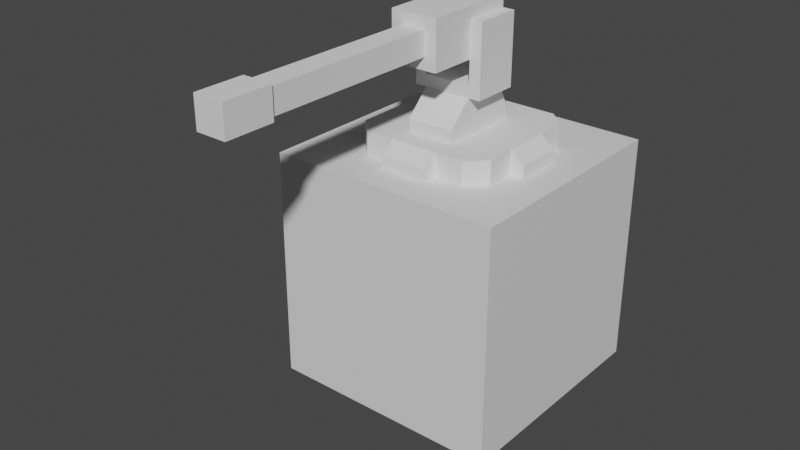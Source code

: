 # Source: turrets.blend  (saved by Blender 3.6.11; exported with 4.5.12 LTS)
import bpy
from mathutils import Matrix  # noqa: F401  (used for matrix-valued properties, if any)

bpy.ops.wm.read_factory_settings(use_empty=True)
scene = bpy.context.scene
scene.name = 'Scene'

# ---- collections
col_collection = bpy.data.collections.new('Collection'); scene.collection.children.link(col_collection)
col_turret_01 = bpy.data.collections.new('Turret 01'); col_collection.children.link(col_turret_01)

# ---- materials (node trees are filled in below, after node groups)
mat_material = bpy.data.materials.new('Material')
mat_material.alpha_threshold = 0.0
mat_material.use_transparent_shadow = False
mat_material.roughness = 0.5
mat_material.line_color = (0.0, 0.0, 0.0, 1.0)

# ---- material node trees
mat_material.use_nodes = True; mat_material.node_tree.nodes.clear()
_N = mat_material.node_tree.nodes; _L = mat_material.node_tree.links
n0 = _N.new('ShaderNodeOutputMaterial'); n0.name = 'Material Output'; n0.location = (300, 300)
n1 = _N.new('ShaderNodeBsdfPrincipled'); n1.name = 'Principled BSDF'; n1.location = (10, 300)
n1.distribution = 'GGX'
n1.subsurface_method = 'RANDOM_WALK_SKIN'
n1.inputs[3].default_value = 1.45
n1.inputs[27].default_value = (0.0, 0.0, 0.0, 1.0)
n1.inputs[28].default_value = 1.0
_L.new(n1.outputs[0], n0.inputs[0])
n0.is_active_output = True

# ---- world
world_world = bpy.data.worlds.new('World'); scene.world = world_world
world_world.use_nodes = True; world_world.node_tree.nodes.clear()
_N = world_world.node_tree.nodes; _L = world_world.node_tree.links
n0 = _N.new('ShaderNodeOutputWorld'); n0.name = 'World Output'; n0.location = (300, 300)
n1 = _N.new('ShaderNodeBackground'); n1.name = 'Background'; n1.location = (10, 300)
n1.inputs[0].default_value = (0.05088, 0.05088, 0.05088, 1.0)
_L.new(n1.outputs[0], n0.inputs[0])
n0.is_active_output = True
world_world.color = (0.05088, 0.05088, 0.05088)
world_world.use_sun_shadow = False
world_world.sun_shadow_jitter_overblur = 0.0

# ---- meshes
me_cube = bpy.data.meshes.new('Cube')
me_cube.from_pydata([(1.0, 1.0, 1.0), (1.0, 1.0, -1.0), (1.0, -1.0, 1.0), (1.0, -1.0, -1.0), (-1.0, 1.0, 1.0), (-1.0, 1.0, -1.0), (-1.0, -1.0, 1.0), (-1.0, -1.0, -1.0)], [], [(0, 4, 6, 2), (3, 2, 6, 7), (7, 6, 4, 5), (5, 1, 3, 7), (1, 0, 2, 3), (5, 4, 0, 1)])
_uv = me_cube.uv_layers.new(name='UVMap')
_uv.uv.foreach_set('vector', [0.625, 0.5, 0.875, 0.5, 0.875, 0.75, 0.625, 0.75, 0.375, 0.75, 0.625, 0.75, 0.625, 1.0, 0.375, 1.0, 0.375, 0.0, 0.625, 0.0, 0.625, 0.25, 0.375, 0.25, 0.125, 0.5, 0.375, 0.5, 0.375, 0.75, 0.125, 0.75, 0.375, 0.5, 0.625, 0.5, 0.625, 0.75, 0.375, 0.75, 0.375, 0.25, 0.625, 0.25, 0.625, 0.5, 0.375, 0.5])
me_cube.materials.append(mat_material)
me_cube.use_mirror_vertex_groups = False
me_cube.update()
me_cube_001 = bpy.data.meshes.new('Cube.001')
me_cube_001.from_pydata([(-0.3, 0.1, 0.0), (-0.3, -0.1, 0.0), (-0.3, -0.1, 0.1), (-0.3, 0.1, 0.1), (0.3, -0.1, 0.0), (0.3, 0.1, 0.0), (0.3, 0.1, 0.1), (0.3, -0.1, 0.1), (0.1, 0.3, 0.0), (-0.1, 0.3, 0.0), (-0.1, 0.3, 0.1), (0.1, 0.3, 0.1), (-0.1, -0.3, 0.0), (0.1, -0.3, 0.0), (0.1, -0.3, 0.1), (-0.1, -0.3, 0.1), (-0.1, 0.1, 0.1), (0.1, 0.1, 0.1), (-0.1, -0.1, 0.1), (0.1, -0.1, 0.1), (0.1, 0.1, 0.0), (-0.1, 0.1, 0.0), (0.1, -0.1, 0.0), (-0.1, -0.1, 0.0), (-0.36, 0.1, 0.0), (-0.36, -0.1, 0.0), (-0.36, -0.1, 0.05), (-0.36, 0.1, 0.05), (0.36, -0.1, 0.0), (0.36, 0.1, 0.0), (0.36, 0.1, 0.05), (0.36, -0.1, 0.05), (0.1, 0.36, 0.0), (-0.1, 0.36, 0.0), (-0.1, 0.36, 0.05), (0.1, 0.36, 0.05), (-0.1, -0.36, 0.0), (0.1, -0.36, 0.0), (0.1, -0.36, 0.05), (-0.1, -0.36, 0.05), (-0.225, -0.3, 0.0), (-0.3, -0.225, 0.0), (-0.3, -0.225, 0.1), (-0.225, -0.3, 0.1), (-0.3, 0.225, 0.0), (-0.225, 0.3, 0.0), (-0.225, 0.3, 0.1), (-0.3, 0.225, 0.1), (0.3, -0.225, 0.0), (0.225, -0.3, 0.0), (0.225, -0.3, 0.1), (0.3, -0.225, 0.1), (0.225, 0.3, 0.0), (0.3, 0.225, 0.0), (0.3, 0.225, 0.1), (0.225, 0.3, 0.1)], [], [(10, 46, 47, 3, 16), (54, 55, 11, 17, 6), (7, 19, 14, 50, 51), (18, 2, 42, 43, 15), (4, 7, 51, 48), (45, 46, 10, 9), (49, 50, 14, 13), (16, 3, 2, 18), (8, 11, 55, 52), (20, 5, 4, 22), (8, 52, 53, 5, 20), (7, 4, 28, 31), (12, 15, 43, 40), (4, 5, 29, 28), (0, 21, 23, 1), (21, 20, 22, 23), (0, 3, 47, 44), (9, 8, 20, 21), (6, 17, 19, 7), (17, 16, 18, 19), (11, 10, 16, 17), (53, 54, 6, 5), (19, 18, 15, 14), (41, 42, 2, 1), (23, 22, 13, 12), (22, 4, 48, 49, 13), (5, 6, 30, 29), (44, 45, 9, 21, 0), (10, 11, 35, 34), (29, 30, 31, 28), (25, 26, 27, 24), (37, 38, 39, 36), (33, 34, 35, 32), (12, 13, 37, 36), (1, 2, 26, 25), (13, 14, 38, 37), (6, 7, 31, 30), (3, 0, 24, 27), (15, 12, 36, 39), (14, 15, 39, 38), (0, 1, 25, 24), (9, 10, 34, 33), (8, 9, 33, 32), (11, 8, 32, 35), (2, 3, 27, 26), (40, 43, 42, 41), (46, 45, 44, 47), (54, 53, 52, 55), (50, 49, 48, 51), (1, 23, 12, 40, 41)])
_uv = me_cube_001.uv_layers.new(name='UVMap')
_uv.uv.foreach_set('vector', [0.7917, 0.5, 0.8438, 0.5, 0.875, 0.5312, 0.875, 0.5833, 0.7917, 0.5833, 0.625, 0.5312, 0.6562, 0.5, 0.7083, 0.5, 0.7083, 0.5833, 0.625, 0.5833, 0.625, 0.6667, 0.7083, 0.6667, 0.7083, 0.75, 0.6562, 0.75, 0.625, 0.7188, 0.7917, 0.6667, 0.875, 0.6667, 0.875, 0.7188, 0.8438, 0.75, 0.7917, 0.75, 0.375, 0.6667, 0.625, 0.6667, 0.625, 0.7188, 0.375, 0.7188, 0.375, 0.2812, 0.625, 0.2812, 0.625, 0.3333, 0.375, 0.3333, 0.375, 0.7812, 0.625, 0.7812, 0.625, 0.8333, 0.375, 0.8333, 0.7917, 0.5833, 0.875, 0.5833, 0.875, 0.6667, 0.7917, 0.6667, 0.375, 0.4167, 0.625, 0.4167, 0.625, 0.4688, 0.375, 0.4688, 0.2917, 0.5833, 0.375, 0.5833, 0.375, 0.6667, 0.2917, 0.6667, 0.2917, 0.5, 0.3438, 0.5, 0.375, 0.5312, 0.375, 0.5833, 0.2917, 0.5833, 0.625, 0.6667, 0.375, 0.6667, 0.375, 0.6667, 0.625, 0.6667, 0.375, 0.9167, 0.625, 0.9167, 0.625, 0.9688, 0.375, 0.9688, 0.375, 0.6667, 0.375, 0.5833, 0.375, 0.5833, 0.375, 0.6667, 0.125, 0.5833, 0.2083, 0.5833, 0.2083, 0.6667, 0.125, 0.6667, 0.2083, 0.5833, 0.2917, 0.5833, 0.2917, 0.6667, 0.2083, 0.6667, 0.375, 0.1667, 0.625, 0.1667, 0.625, 0.2188, 0.375, 0.2188, 0.2083, 0.5, 0.2917, 0.5, 0.2917, 0.5833, 0.2083, 0.5833, 0.625, 0.5833, 0.7083, 0.5833, 0.7083, 0.6667, 0.625, 0.6667, 0.7083, 0.5833, 0.7917, 0.5833, 0.7917, 0.6667, 0.7083, 0.6667, 0.7083, 0.5, 0.7917, 0.5, 0.7917, 0.5833, 0.7083, 0.5833, 0.375, 0.5312, 0.625, 0.5312, 0.625, 0.5833, 0.375, 0.5833, 0.7083, 0.6667, 0.7917, 0.6667, 0.7917, 0.75, 0.7083, 0.75, 0.375, 0.03125, 0.625, 0.03125, 0.625, 0.08333, 0.375, 0.08333, 0.2083, 0.6667, 0.2917, 0.6667, 0.2917, 0.75, 0.2083, 0.75, 0.2917, 0.6667, 0.375, 0.6667, 0.375, 0.7188, 0.3438, 0.75, 0.2917, 0.75, 0.375, 0.5833, 0.625, 0.5833, 0.625, 0.5833, 0.375, 0.5833, 0.125, 0.5312, 0.1562, 0.5, 0.2083, 0.5, 0.2083, 0.5833, 0.125, 0.5833, 0.7917, 0.5, 0.7083, 0.5, 0.7083, 0.5, 0.7917, 0.5, 0.375, 0.5833, 0.625, 0.5833, 0.625, 0.6667, 0.375, 0.6667, 0.375, 0.08333, 0.625, 0.08333, 0.625, 0.1667, 0.375, 0.1667, 0.375, 0.8333, 0.625, 0.8333, 0.625, 0.9167, 0.375, 0.9167, 0.375, 0.3333, 0.625, 0.3333, 0.625, 0.4167, 0.375, 0.4167, 0.2083, 0.75, 0.2917, 0.75, 0.2917, 0.75, 0.2083, 0.75, 0.375, 0.08333, 0.625, 0.08333, 0.625, 0.08333, 0.375, 0.08333, 0.375, 0.8333, 0.625, 0.8333, 0.625, 0.8333, 0.375, 0.8333, 0.625, 0.5833, 0.625, 0.6667, 0.625, 0.6667, 0.625, 0.5833, 0.625, 0.1667, 0.375, 0.1667, 0.375, 0.1667, 0.625, 0.1667, 0.625, 0.9167, 0.375, 0.9167, 0.375, 0.9167, 0.625, 0.9167, 0.7083, 0.75, 0.7917, 0.75, 0.7917, 0.75, 0.7083, 0.75, 0.125, 0.5833, 0.125, 0.6667, 0.125, 0.6667, 0.125, 0.5833, 0.375, 0.3333, 0.625, 0.3333, 0.625, 0.3333, 0.375, 0.3333, 0.2917, 0.5, 0.2083, 0.5, 0.2083, 0.5, 0.2917, 0.5, 0.625, 0.4167, 0.375, 0.4167, 0.375, 0.4167, 0.625, 0.4167, 0.875, 0.6667, 0.875, 0.5833, 0.875, 0.5833, 0.875, 0.6667, 0.375, 0.0, 0.625, 0.0, 0.625, 0.03125, 0.375, 0.03125, 0.625, 0.2812, 0.375, 0.2812, 0.375, 0.2188, 0.625, 0.2188, 0.625, 0.5312, 0.375, 0.5312, 0.375, 0.4688, 0.625, 0.4688, 0.625, 0.7812, 0.375, 0.7812, 0.375, 0.7188, 0.625, 0.7188, 0.125, 0.6667, 0.2083, 0.6667, 0.2083, 0.75, 0.1562, 0.75, 0.125, 0.7188])
me_cube_001.update()
me_cube_002 = bpy.data.meshes.new('Cube.002')
me_cube_002.from_pydata([(-0.1, -0.1, 0.1), (-0.1, -0.1, 0.15), (-0.1, 0.1, 0.1), (-0.1, 0.1, 0.15), (0.1, -0.1, 0.1), (0.1, -0.1, 0.15), (0.1, 0.1, 0.1), (0.1, 0.1, 0.15), (-0.1, -0.1, 0.25), (-0.1, 0.1, 0.25), (0.1, 0.1, 0.25), (0.1, -0.1, 0.25), (-0.1, -0.1, 0.3), (-0.1, 0.1, 0.3), (0.1, 0.1, 0.3), (0.1, -0.1, 0.3), (-0.15, -0.1, 0.25), (-0.15, 0.1, 0.25), (0.15, 0.1, 0.25), (0.15, -0.1, 0.25), (-0.15, -0.1, 0.3), (-0.15, 0.1, 0.3), (0.15, 0.1, 0.3), (0.15, -0.1, 0.3), (-0.1, -0.1, 0.55), (-0.1, 0.1, 0.55), (0.1, 0.1, 0.55), (0.1, -0.1, 0.55), (-0.15, -0.1, 0.55), (-0.15, 0.1, 0.55), (0.15, 0.1, 0.55), (0.15, -0.1, 0.55), (-0.1, -0.2, 0.1), (-0.1, -0.2, 0.15), (0.1, -0.2, 0.15), (0.1, -0.2, 0.1), (-0.1, 0.15, 0.15), (-0.1, 0.15, 0.1), (0.1, 0.15, 0.1), (0.1, 0.15, 0.15)], [], [(0, 1, 3, 2), (2, 3, 36, 37), (6, 7, 5, 4), (11, 8, 33, 34), (2, 6, 4, 0), (5, 7, 10, 11), (8, 11, 15, 12), (3, 1, 8, 9), (5, 11, 34), (10, 7, 39), (14, 13, 12, 15), (10, 9, 13, 14), (15, 11, 19, 23), (13, 9, 17, 21), (19, 18, 22, 23), (17, 16, 20, 21), (14, 15, 27, 26), (13, 21, 29, 25), (10, 14, 22, 18), (8, 12, 20, 16), (11, 10, 18, 19), (9, 8, 16, 17), (26, 27, 31, 30), (24, 25, 29, 28), (12, 13, 25, 24), (23, 22, 30, 31), (22, 14, 26, 30), (20, 12, 24, 28), (21, 20, 28, 29), (15, 23, 31, 27), (35, 34, 33, 32), (4, 5, 34, 35), (8, 1, 33), (1, 0, 32, 33), (0, 4, 35, 32), (37, 36, 39, 38), (3, 9, 36), (7, 6, 38, 39), (6, 2, 37, 38), (9, 10, 39, 36)])
_uv = me_cube_002.uv_layers.new(name='UVMap')
_uv.uv.foreach_set('vector', [0.375, 0.0, 0.625, 0.0, 0.625, 0.25, 0.375, 0.25, 0.375, 0.25, 0.625, 0.25, 0.625, 0.25, 0.375, 0.25, 0.375, 0.5, 0.625, 0.5, 0.625, 0.75, 0.375, 0.75, 0.625, 0.75, 0.625, 1.0, 0.625, 1.0, 0.625, 0.75, 0.125, 0.5, 0.375, 0.5, 0.375, 0.75, 0.125, 0.75, 0.625, 0.75, 0.625, 0.5, 0.625, 0.5, 0.625, 0.75, 0.625, 1.0, 0.625, 0.75, 0.625, 0.75, 0.625, 1.0, 0.625, 0.25, 0.625, 0.0, 0.625, 0.0, 0.625, 0.25, 0.625, 0.75, 0.625, 0.75, 0.625, 0.75, 0.625, 0.5, 0.625, 0.5, 0.625, 0.5, 0.625, 0.5, 0.875, 0.5, 0.875, 0.75, 0.625, 0.75, 0.625, 0.5, 0.625, 0.25, 0.625, 0.25, 0.625, 0.5, 0.625, 0.75, 0.625, 0.75, 0.625, 0.75, 0.625, 0.75, 0.625, 0.25, 0.625, 0.25, 0.625, 0.25, 0.625, 0.25, 0.625, 0.75, 0.625, 0.5, 0.625, 0.5, 0.625, 0.75, 0.625, 0.25, 0.625, 0.0, 0.625, 0.0, 0.625, 0.25, 0.625, 0.5, 0.625, 0.75, 0.625, 0.75, 0.625, 0.5, 0.625, 0.25, 0.625, 0.25, 0.625, 0.25, 0.625, 0.25, 0.625, 0.5, 0.625, 0.5, 0.625, 0.5, 0.625, 0.5, 0.625, 1.0, 0.625, 1.0, 0.625, 1.0, 0.625, 1.0, 0.625, 0.75, 0.625, 0.5, 0.625, 0.5, 0.625, 0.75, 0.625, 0.25, 0.625, 0.0, 0.625, 0.0, 0.625, 0.25, 0.625, 0.5, 0.625, 0.75, 0.625, 0.75, 0.625, 0.5, 0.875, 0.75, 0.875, 0.5, 0.875, 0.5, 0.875, 0.75, 0.875, 0.75, 0.875, 0.5, 0.875, 0.5, 0.875, 0.75, 0.625, 0.75, 0.625, 0.5, 0.625, 0.5, 0.625, 0.75, 0.625, 0.5, 0.625, 0.5, 0.625, 0.5, 0.625, 0.5, 0.625, 1.0, 0.625, 1.0, 0.625, 1.0, 0.625, 1.0, 0.625, 0.25, 0.625, 0.0, 0.625, 0.0, 0.625, 0.25, 0.625, 0.75, 0.625, 0.75, 0.625, 0.75, 0.625, 0.75, 0.375, 0.75, 0.625, 0.75, 0.625, 1.0, 0.375, 1.0, 0.375, 0.75, 0.625, 0.75, 0.625, 0.75, 0.375, 0.75, 0.625, 0.0, 0.625, 0.0, 0.625, 0.0, 0.625, 0.0, 0.375, 0.0, 0.375, 0.0, 0.625, 0.0, 0.125, 0.75, 0.375, 0.75, 0.375, 0.75, 0.125, 0.75, 0.375, 0.25, 0.625, 0.25, 0.625, 0.5, 0.375, 0.5, 0.625, 0.25, 0.625, 0.25, 0.625, 0.25, 0.625, 0.5, 0.375, 0.5, 0.375, 0.5, 0.625, 0.5, 0.375, 0.5, 0.125, 0.5, 0.125, 0.5, 0.375, 0.5, 0.625, 0.25, 0.625, 0.5, 0.625, 0.5, 0.625, 0.25])
me_cube_002.update()
me_cube_003 = bpy.data.meshes.new('Cube.003')
me_cube_003.from_pydata([(-0.1, -0.3, -0.1), (-0.1, -0.3, 0.1), (-0.1, 0.1, -0.1), (-0.1, 0.1, 0.1), (0.1, -0.3, -0.1), (0.1, -0.3, 0.1), (0.1, 0.1, -0.1), (0.1, 0.1, 0.1), (-0.05, -0.3, -0.05), (-0.05, -0.3, 0.05), (0.05, -0.3, 0.05), (0.05, -0.3, -0.05), (-0.05, -1.05, -0.05), (-0.05, -1.05, 0.05), (0.05, -1.05, 0.05), (0.05, -1.05, -0.05), (-0.0625, -1.05, -0.0625), (-0.0625, -1.05, 0.0625), (0.0625, -1.05, 0.0625), (0.0625, -1.05, -0.0625), (-0.0625, -1.25, -0.0625), (-0.0625, -1.25, 0.0625), (0.0625, -1.25, 0.0625), (0.0625, -1.25, -0.0625), (-0.05, 0.15, 0.05), (-0.05, 0.15, -0.05), (0.05, 0.15, -0.05), (0.05, 0.15, 0.05)], [], [(0, 1, 3, 2), (3, 7, 27, 24), (6, 7, 5, 4), (1, 0, 8, 9), (2, 6, 4, 0), (7, 3, 1, 5), (8, 11, 15, 12), (0, 4, 11, 8), (5, 1, 9, 10), (4, 5, 10, 11), (14, 13, 17, 18), (9, 8, 12, 13), (10, 9, 13, 14), (11, 10, 14, 15), (16, 19, 23, 20), (15, 14, 18, 19), (12, 15, 19, 16), (13, 12, 16, 17), (23, 22, 21, 20), (17, 16, 20, 21), (18, 17, 21, 22), (19, 18, 22, 23), (25, 24, 27, 26), (2, 3, 24, 25), (7, 6, 26, 27), (6, 2, 25, 26)])
_uv = me_cube_003.uv_layers.new(name='UVMap')
_uv.uv.foreach_set('vector', [0.375, 0.0, 0.625, 0.0, 0.625, 0.25, 0.375, 0.25, 0.875, 0.5, 0.625, 0.5, 0.625, 0.5, 0.875, 0.5, 0.375, 0.5, 0.625, 0.5, 0.625, 0.75, 0.375, 0.75, 0.625, 0.0, 0.375, 0.0, 0.375, 0.0, 0.625, 0.0, 0.125, 0.5, 0.375, 0.5, 0.375, 0.75, 0.125, 0.75, 0.625, 0.5, 0.875, 0.5, 0.875, 0.75, 0.625, 0.75, 0.125, 0.75, 0.375, 0.75, 0.375, 0.75, 0.125, 0.75, 0.125, 0.75, 0.375, 0.75, 0.375, 0.75, 0.125, 0.75, 0.625, 0.75, 0.875, 0.75, 0.875, 0.75, 0.625, 0.75, 0.375, 0.75, 0.625, 0.75, 0.625, 0.75, 0.375, 0.75, 0.625, 0.75, 0.875, 0.75, 0.875, 0.75, 0.625, 0.75, 0.625, 0.0, 0.375, 0.0, 0.375, 0.0, 0.625, 0.0, 0.625, 0.75, 0.875, 0.75, 0.875, 0.75, 0.625, 0.75, 0.375, 0.75, 0.625, 0.75, 0.625, 0.75, 0.375, 0.75, 0.125, 0.75, 0.375, 0.75, 0.375, 0.75, 0.125, 0.75, 0.375, 0.75, 0.625, 0.75, 0.625, 0.75, 0.375, 0.75, 0.125, 0.75, 0.375, 0.75, 0.375, 0.75, 0.125, 0.75, 0.625, 0.0, 0.375, 0.0, 0.375, 0.0, 0.625, 0.0, 0.375, 0.75, 0.625, 0.75, 0.625, 1.0, 0.375, 1.0, 0.625, 0.0, 0.375, 0.0, 0.375, 0.0, 0.625, 0.0, 0.625, 0.75, 0.875, 0.75, 0.875, 0.75, 0.625, 0.75, 0.375, 0.75, 0.625, 0.75, 0.625, 0.75, 0.375, 0.75, 0.375, 0.25, 0.625, 0.25, 0.625, 0.5, 0.375, 0.5, 0.375, 0.25, 0.625, 0.25, 0.625, 0.25, 0.375, 0.25, 0.625, 0.5, 0.375, 0.5, 0.375, 0.5, 0.625, 0.5, 0.375, 0.5, 0.125, 0.5, 0.125, 0.5, 0.375, 0.5])
me_cube_003.update()

# ---- objects
ob_reference = bpy.data.objects.new('Reference', me_cube)
ob_base = bpy.data.objects.new('Base', me_cube_001)
ob_arm = bpy.data.objects.new('Arm', me_cube_002)
ob_cannon = bpy.data.objects.new('Cannon', me_cube_003)

# ---- transforms, parenting, visibility, modifiers, constraints
ob_reference.location = (0.0, 0.0, -0.5)
ob_reference.scale = (0.5, 0.5, 0.5)
ob_reference.lock_rotations_4d = False
ob_reference.empty_display_type = 'ARROWS'
ob_reference.lineart.crease_threshold = 0.0
ob_base.location = (0.0, 0.0, 0.0)
ob_arm.location = (0.0, 0.0, 0.0)
ob_cannon.location = (0.0, 0.0, 0.5)

# ---- collection membership
col_collection.objects.link(ob_reference)
col_turret_01.objects.link(ob_base)
col_turret_01.objects.link(ob_arm)
col_turret_01.objects.link(ob_cannon)

# ---- scene / render settings (as saved in the file)
scene.frame_start = 1; scene.frame_end = 250; scene.frame_set(1)
scene.render.engine = 'BLENDER_EEVEE_NEXT'
scene.cycles.sampling_pattern = 'TABULATED_SOBOL'
scene.view_settings.view_transform = 'Filmic'
bpy.context.view_layer.update()

# ---- added for rendering (the .blend has no active camera and no usable light): camera, sun
cam_auto = bpy.data.cameras.new('AutoCamera')
cam_auto.lens = 50.0
cam_auto.sensor_width = 36.0
cam_auto.clip_end = 1000.0
ob_auto_camera = bpy.data.objects.new('AutoCamera', cam_auto)
scene.collection.objects.link(ob_auto_camera)
ob_auto_camera.location = (2.38099, -3.23219, 1.70479)
ob_auto_camera.rotation_euler = (1.09748, -7.21219e-08, 0.694738)
scene.camera = ob_auto_camera
light_auto_sun = bpy.data.lights.new('AutoSun', 'SUN')
light_auto_sun.energy = 3.0
light_auto_sun.angle = 0.0523599
ob_auto_sun = bpy.data.objects.new('AutoSun', light_auto_sun)
scene.collection.objects.link(ob_auto_sun)
ob_auto_sun.rotation_euler = (0.872665, 0.174533, 0.523599)
bpy.context.view_layer.update()
